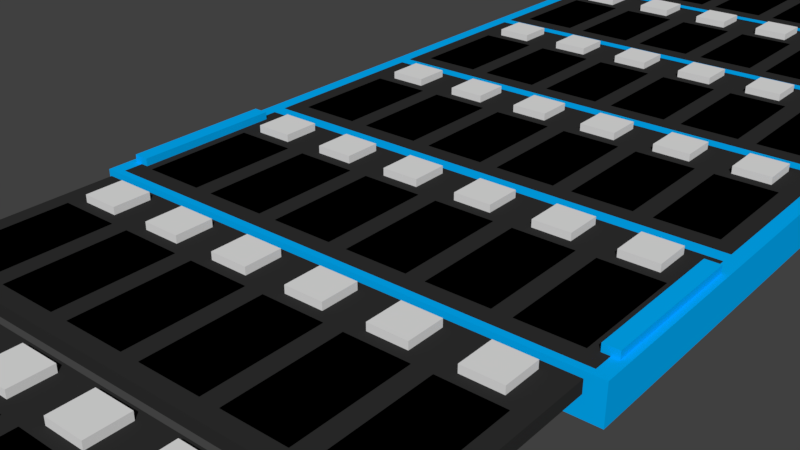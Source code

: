 # Source: fret.blend  (saved by Blender 2.77.0; exported with 4.5.12 LTS)
import bpy
from mathutils import Matrix  # noqa: F401  (used for matrix-valued properties, if any)

bpy.ops.wm.read_factory_settings(use_empty=True)
scene = bpy.context.scene
scene.name = 'Scene'

# ---- collections
col_collection_1 = bpy.data.collections.new('Collection 1'); scene.collection.children.link(col_collection_1)

# ---- materials (node trees are filled in below, after node groups)
mat_plastic = bpy.data.materials.new('Plastic')
mat_plastic.alpha_threshold = 0.0
mat_plastic.use_transparent_shadow = False
mat_plastic.diffuse_color = (0.0, 0.4417, 1.0, 1.0)
mat_plastic.roughness = 0.5
mat_pcb = bpy.data.materials.new('pcb')
mat_pcb.alpha_threshold = 0.0
mat_pcb.use_transparent_shadow = False
mat_pcb.diffuse_color = (0.0291, 0.0291, 0.0291, 1.0)
mat_pcb.roughness = 0.5
mat_leds = bpy.data.materials.new('leds')
mat_leds.alpha_threshold = 0.0
mat_leds.use_transparent_shadow = False
mat_leds.roughness = 0.5
mat_pads = bpy.data.materials.new('pads')
mat_pads.alpha_threshold = 0.0
mat_pads.use_transparent_shadow = False
mat_pads.diffuse_color = (0.0, 0.0, 0.0, 1.0)
mat_pads.roughness = 0.5

# ---- material node trees

# ---- world
world_world = bpy.data.worlds.new('World'); scene.world = world_world
world_world.color = (0.05088, 0.05088, 0.05088)
world_world.use_sun_shadow = False
world_world.sun_shadow_jitter_overblur = 0.0
world_world.cycles.sampling_method = 'MANUAL'

# ---- meshes
me_cube = bpy.data.meshes.new('Cube')
me_cube.from_pydata([(-31.5, -11.5, -3.51), (-32.55, -12.55, 1.6), (-31.5, 11.5, -3.51), (-32.55, 12.55, 1.6), (31.5, -11.5, -3.51), (32.55, -12.55, 1.6), (31.5, 11.5, -3.51), (32.55, 12.55, 1.6), (-34.35, 13.45, 1.6), (-34.35, 13.45, -3.51), (34.35, 13.45, 1.6), (34.35, 13.45, -3.51), (-34.35, -13.45, -3.51), (-34.35, -13.45, 1.6), (34.35, -13.45, 1.6), (34.35, -13.45, -3.51), (-31.5, -11.5, -0.1), (-31.5, 11.5, -0.1), (31.5, 11.5, -0.1), (31.5, -11.5, -0.1), (-32.55, -12.55, -0.1), (-32.55, 12.55, -0.1), (32.55, 12.55, -0.1), (32.55, -12.55, -0.1), (-5.0, 11.5, -0.1), (-5.0, 11.5, -3.51), (5.0, 11.5, -0.1), (5.0, 11.5, -3.51), (-5.0, -11.5, -0.1), (-5.0, -11.5, -3.51), (5.0, -11.5, -0.1), (5.0, -11.5, -3.51), (-5.0, -11.5, -2.51), (5.0, -11.5, -2.51), (-5.0, 11.5, -2.51), (5.0, 11.5, -2.51), (-32.55, 0.0, -0.1), (-31.5, 0.0, -0.1)], [], [(3, 7, 10, 8), (7, 3, 21, 22), (13, 8, 9, 12), (11, 15, 4, 6), (9, 2, 0, 12), (5, 1, 13, 14), (18, 6, 4, 19), (5, 7, 22, 23), (3, 1, 20, 36, 21), (1, 5, 23, 20), (16, 37, 36, 20), (17, 24, 26, 18, 22, 21), (18, 19, 23, 22), (19, 30, 28, 16, 20, 23), (17, 2, 25, 34, 24), (16, 0, 2, 17, 37), (19, 4, 31, 33, 30), (6, 27, 25, 2, 9, 11), (0, 29, 31, 4, 15, 12), (24, 34, 35, 26), (26, 35, 27, 6, 18), (28, 32, 29, 0, 16), (30, 33, 32, 28), (33, 35, 34, 32), (25, 29, 32, 34), (27, 35, 33, 31), (27, 31, 29, 25), (5, 14, 10, 7), (15, 11, 10, 14), (8, 10, 11, 9), (15, 14, 13, 12), (36, 37, 17, 21), (3, 8, 13, 1)])
me_cube.materials.append(mat_plastic)
me_cube.use_remesh_preserve_volume = False
me_cube.use_remesh_preserve_attributes = False
me_cube.use_mirror_vertex_groups = False
me_cube.update()
me_cylinder = bpy.data.meshes.new('Cylinder')
me_cylinder.from_pydata([(33.34, -0.9802, -10.0), (33.34, -0.9802, 10.0), (32.86, -1.951, -10.0), (32.86, -1.951, 10.0), (32.06, -2.903, -10.0), (32.06, -2.903, 10.0), (30.95, -3.827, -10.0), (30.95, -3.827, 10.0), (29.54, -4.714, -10.0), (29.54, -4.714, 10.0), (27.85, -5.556, -10.0), (27.85, -5.556, 10.0), (25.9, -6.344, -10.0), (25.9, -6.344, 10.0), (23.69, -7.071, -10.0), (23.69, -7.071, 10.0), (21.25, -7.73, -10.0), (21.25, -7.73, 10.0), (18.61, -8.315, -10.0), (18.61, -8.315, 10.0), (15.79, -8.819, -10.0), (15.79, -8.819, 10.0), (12.82, -9.239, -10.0), (12.82, -9.239, 10.0), (9.725, -9.569, -10.0), (9.725, -9.569, 10.0), (6.536, -9.808, -10.0), (6.536, -9.808, 10.0), (3.284, -9.952, -10.0), (3.284, -9.952, 10.0), (-2.689e-05, -10.0, -10.0), (-2.689e-05, -10.0, 10.0), (32.5, -1.895e-06, -10.0), (32.5, -1.895e-06, 10.0), (33.5, -1.629e-06, 10.0), (33.5, -1.629e-06, -10.0), (33.5, 2.6, 10.0), (33.5, 2.6, -10.0), (32.5, 2.6, -10.0), (32.5, 2.6, 10.0), (0.0, -3.072e-06, -10.0), (0.0, -3.045e-06, 10.0), (32.5, 1.6, 10.0), (32.5, 1.6, -10.0), (31.5, 2.6, -10.0), (31.5, 2.6, 10.0), (31.5, 1.6, 10.0), (31.5, 1.6, -10.0)], [], [(0, 1, 3, 2), (2, 3, 5, 4), (4, 5, 7, 6), (6, 7, 9, 8), (8, 9, 11, 10), (10, 11, 13, 12), (12, 13, 15, 14), (14, 15, 17, 16), (16, 17, 19, 18), (18, 19, 21, 20), (20, 21, 23, 22), (22, 23, 25, 24), (24, 25, 27, 26), (26, 27, 29, 28), (28, 29, 31, 30), (42, 39, 45, 46), (43, 38, 37, 35, 32), (39, 36, 37, 38), (47, 46, 45, 44), (0, 2, 4, 6, 8, 10, 12, 14, 16, 18, 20, 22, 24, 26, 28, 30, 40, 32, 35), (32, 33, 42, 43), (38, 43, 47, 44), (39, 38, 44, 45), (43, 42, 46, 47), (3, 1, 34, 33, 41, 31, 29, 27, 25, 23, 21, 19, 17, 15, 13, 11, 9, 7, 5), (34, 35, 37, 36), (0, 35, 34, 1), (32, 40, 41, 33), (33, 34, 36, 39, 42)])
me_cylinder.materials.append(mat_plastic)
me_cylinder.use_remesh_preserve_volume = False
me_cylinder.use_remesh_preserve_attributes = False
me_cylinder.use_mirror_vertex_groups = False
me_cylinder.update()
me_fret_pcb = bpy.data.meshes.new('Fret pcb')
me_fret_pcb.from_pydata([(-28.75, 6.25, 1.6), (-28.75, 11.25, 2.6), (-28.75, 11.25, 1.6), (-28.75, 6.25, 2.6), (-23.75, 6.25, 2.6), (-23.75, 11.25, 2.6), (-23.75, 11.25, 1.6), (-23.75, 6.25, 1.6), (-30.25, -10.25, 1.6), (-30.25, 4.75, 1.65), (-30.25, 4.75, 1.6), (-30.25, -10.25, 1.65), (-22.25, -10.25, 1.65), (-22.25, 4.75, 1.65), (-22.25, 4.75, 1.6), (-22.25, -10.25, 1.6), (-18.25, 6.25, 1.6), (-18.25, 11.25, 2.6), (-18.25, 11.25, 1.6), (-18.25, 6.25, 2.6), (-13.25, 6.25, 2.6), (-13.25, 11.25, 2.6), (-13.25, 11.25, 1.6), (-13.25, 6.25, 1.6), (-19.75, -10.25, 1.6), (-19.75, 4.75, 1.65), (-19.75, 4.75, 1.6), (-19.75, -10.25, 1.65), (-11.75, -10.25, 1.65), (-11.75, 4.75, 1.65), (-11.75, 4.75, 1.6), (-11.75, -10.25, 1.6), (-7.75, 6.25, 1.6), (-7.75, 11.25, 2.6), (-7.75, 11.25, 1.6), (-7.75, 6.25, 2.6), (-2.75, 6.25, 2.6), (-2.75, 11.25, 2.6), (-2.75, 11.25, 1.6), (-2.75, 6.25, 1.6), (-9.25, -10.25, 1.6), (-9.25, 4.75, 1.65), (-9.25, 4.75, 1.6), (-9.25, -10.25, 1.65), (-1.25, -10.25, 1.65), (-1.25, 4.75, 1.65), (-1.25, 4.75, 1.6), (-1.25, -10.25, 1.6), (2.75, 6.25, 1.6), (2.75, 11.25, 2.6), (2.75, 11.25, 1.6), (2.75, 6.25, 2.6), (7.75, 6.25, 2.6), (7.75, 11.25, 2.6), (7.75, 11.25, 1.6), (7.75, 6.25, 1.6), (1.25, -10.25, 1.6), (1.25, 4.75, 1.65), (1.25, 4.75, 1.6), (1.25, -10.25, 1.65), (9.25, -10.25, 1.65), (9.25, 4.75, 1.65), (9.25, 4.75, 1.6), (9.25, -10.25, 1.6), (13.25, 6.25, 1.6), (13.25, 11.25, 2.6), (13.25, 11.25, 1.6), (13.25, 6.25, 2.6), (18.25, 6.25, 2.6), (18.25, 11.25, 2.6), (18.25, 11.25, 1.6), (18.25, 6.25, 1.6), (11.75, -10.25, 1.6), (11.75, 4.75, 1.65), (11.75, 4.75, 1.6), (11.75, -10.25, 1.65), (19.75, -10.25, 1.65), (19.75, 4.75, 1.65), (19.75, 4.75, 1.6), (19.75, -10.25, 1.6), (23.75, 6.25, 1.6), (23.75, 11.25, 2.6), (23.75, 11.25, 1.6), (23.75, 6.25, 2.6), (28.75, 6.25, 2.6), (28.75, 11.25, 2.6), (28.75, 11.25, 1.6), (28.75, 6.25, 1.6), (22.25, -10.25, 1.6), (22.25, 4.75, 1.65), (22.25, 4.75, 1.6), (22.25, -10.25, 1.65), (30.25, -10.25, 1.65), (30.25, 4.75, 1.65), (30.25, 4.75, 1.6), (30.25, -10.25, 1.6), (-32.5, -12.5, 0.0), (-32.5, 12.5, 1.6), (-32.5, 12.5, 0.0), (-32.5, -12.5, 1.6), (32.5, 12.5, 1.6), (32.5, -12.5, 1.6), (32.5, 12.5, 0.0), (32.5, -12.5, 0.0)], [], [(0, 1, 2), (1, 0, 3), (1, 4, 5), (4, 1, 3), (4, 6, 5), (6, 4, 7), (6, 1, 5), (1, 6, 2), (0, 6, 7), (6, 0, 2), (0, 4, 3), (4, 0, 7), (8, 9, 10), (9, 8, 11), (9, 12, 13), (12, 9, 11), (12, 14, 13), (14, 12, 15), (8, 12, 11), (12, 8, 15), (14, 9, 13), (9, 14, 10), (16, 17, 18), (17, 16, 19), (17, 20, 21), (20, 17, 19), (20, 22, 21), (22, 20, 23), (16, 22, 23), (22, 16, 18), (16, 20, 19), (20, 16, 23), (22, 17, 21), (17, 22, 18), (24, 25, 26), (25, 24, 27), (25, 28, 29), (28, 25, 27), (28, 30, 29), (30, 28, 31), (24, 28, 27), (28, 24, 31), (30, 25, 29), (25, 30, 26), (32, 33, 34), (33, 32, 35), (33, 36, 37), (36, 33, 35), (36, 38, 37), (38, 36, 39), (38, 33, 37), (33, 38, 34), (32, 38, 39), (38, 32, 34), (32, 36, 35), (36, 32, 39), (40, 41, 42), (41, 40, 43), (41, 44, 45), (44, 41, 43), (44, 46, 45), (46, 44, 47), (46, 41, 45), (41, 46, 42), (40, 44, 43), (44, 40, 47), (48, 49, 50), (49, 48, 51), (49, 52, 53), (52, 49, 51), (52, 54, 53), (54, 52, 55), (54, 49, 53), (49, 54, 50), (48, 54, 55), (54, 48, 50), (48, 52, 51), (52, 48, 55), (56, 57, 58), (57, 56, 59), (57, 60, 61), (60, 57, 59), (60, 62, 61), (62, 60, 63), (62, 57, 61), (57, 62, 58), (56, 60, 59), (60, 56, 63), (64, 65, 66), (65, 64, 67), (65, 68, 69), (68, 65, 67), (68, 70, 69), (70, 68, 71), (70, 65, 69), (65, 70, 66), (64, 70, 71), (70, 64, 66), (64, 68, 67), (68, 64, 71), (72, 73, 74), (73, 72, 75), (73, 76, 77), (76, 73, 75), (76, 78, 77), (78, 76, 79), (78, 73, 77), (73, 78, 74), (72, 76, 75), (76, 72, 79), (80, 81, 82), (81, 80, 83), (81, 84, 85), (84, 81, 83), (84, 86, 85), (86, 84, 87), (80, 86, 87), (86, 80, 82), (80, 84, 83), (84, 80, 87), (86, 81, 85), (81, 86, 82), (88, 89, 90), (89, 88, 91), (89, 92, 93), (92, 89, 91), (92, 94, 93), (94, 92, 95), (88, 92, 91), (92, 88, 95), (94, 89, 93), (89, 94, 90), (96, 97, 98), (97, 96, 99), (100, 94, 101), (100, 90, 94), (90, 78, 88), (100, 78, 90), (100, 74, 78), (74, 62, 72), (100, 62, 74), (100, 58, 62), (58, 46, 56), (100, 46, 58), (97, 46, 100), (42, 30, 40), (46, 97, 42), (42, 97, 30), (26, 14, 24), (30, 97, 26), (26, 97, 14), (99, 10, 97), (14, 97, 10), (95, 101, 94), (88, 101, 95), (79, 88, 78), (79, 101, 88), (72, 101, 79), (63, 72, 62), (63, 101, 72), (56, 101, 63), (47, 56, 46), (47, 101, 56), (99, 47, 40), (31, 40, 30), (99, 40, 31), (99, 31, 24), (15, 24, 14), (99, 24, 15), (99, 15, 8), (47, 99, 101), (10, 99, 8), (101, 102, 100), (102, 101, 103), (102, 97, 100), (97, 102, 98), (96, 102, 103), (102, 96, 98), (96, 101, 99), (101, 96, 103)])
me_fret_pcb.polygons.foreach_set('material_index', [1, 1, 1, 1, 1, 1, 1, 1, 1, 1, 1, 1, 2, 2, 2, 2, 2, 2, 2, 2, 2, 2, 1, 1, 1, 1, 1, 1, 1, 1, 1, 1, 1, 1, 2, 2, 2, 2, 2, 2, 2, 2, 2, 2, 1, 1, 1, 1, 1, 1, 1, 1, 1, 1, 1, 1, 2, 2, 2, 2, 2, 2, 2, 2, 2, 2, 1, 1, 1, 1, 1, 1, 1, 1, 1, 1, 1, 1, 2, 2, 2, 2, 2, 2, 2, 2, 2, 2, 1, 1, 1, 1, 1, 1, 1, 1, 1, 1, 1, 1, 0, 2, 2, 2, 2, 2, 2, 2, 2, 2, 1, 1, 1, 1, 1, 1, 1, 1, 1, 1, 1, 1, 2, 2, 2, 2, 2, 2, 2, 2, 2, 2, 0, 0, 0, 0, 0, 0, 0, 0, 0, 0, 0, 0, 0, 0, 0, 0, 0, 0, 0, 0, 0, 0, 0, 0, 0, 0, 0, 0, 0, 0, 0, 0, 0, 0, 0, 0, 0, 0, 0, 0, 0, 0, 0, 0, 0, 0, 0, 0])
me_fret_pcb.materials.append(mat_pcb)
me_fret_pcb.materials.append(mat_leds)
me_fret_pcb.materials.append(mat_pads)
me_fret_pcb.use_remesh_preserve_volume = False
me_fret_pcb.use_remesh_preserve_attributes = False
me_fret_pcb.use_mirror_vertex_groups = False
me_fret_pcb.update()

# ---- objects
ob_simple_plastic = bpy.data.objects.new('Simple plastic', me_cube)
ob_round_plastic = bpy.data.objects.new('Round plastic', me_cylinder)
ob_fret_pcb = bpy.data.objects.new('Fret pcb', me_fret_pcb)

# ---- transforms, parenting, visibility, modifiers, constraints
ob_simple_plastic.location = (0.0, 0.0, 0.0)
ob_simple_plastic.lineart.crease_threshold = 0.0
_m = ob_simple_plastic.modifiers.new('Array', 'ARRAY')
_m.count = 10
_m.constant_offset_displace = (0.0, 0.0, 0.0)
_m.relative_offset_displace = (0.0, 1.0, 0.0)
_m.use_merge_vertices = True
ob_round_plastic.location = (0.0, 0.0, 0.0)
ob_round_plastic.rotation_euler = (1.571, -0.0, 0.0)
ob_round_plastic.hide_viewport = True
ob_round_plastic.lineart.crease_threshold = 0.0
_m = ob_round_plastic.modifiers.new('Mirror', 'MIRROR')
ob_fret_pcb.location = (0.0, 0.0, 0.0)
ob_fret_pcb.scale = (1.0, 1.0, 1.0)
ob_fret_pcb.hide_viewport = True
ob_fret_pcb.lineart.crease_threshold = 0.0
_m = ob_fret_pcb.modifiers.new('Array', 'ARRAY')
_m.count = 5
_m.use_constant_offset = True
_m.constant_offset_displace = (0.0, -2.0, 0.0)
_m.relative_offset_displace = (0.0, -1.0, 0.0)
_m = ob_fret_pcb.modifiers.new('Array.001', 'ARRAY')
_m.use_constant_offset = True
_m.constant_offset_displace = (0.0, 2.0, 0.0)
_m.relative_offset_displace = (0.0, 1.0, 0.0)
_m.merge_threshold = 19.0

# ---- collection membership
col_collection_1.objects.link(ob_simple_plastic)
col_collection_1.objects.link(ob_round_plastic)
col_collection_1.objects.link(ob_fret_pcb)

# ---- scene / render settings (as saved in the file)
scene.frame_start = 1; scene.frame_end = 250; scene.frame_set(1)
scene.render.engine = 'BLENDER_EEVEE_NEXT'
scene.render.resolution_percentage = 50
scene.render.dither_intensity = 0.0
scene.cycles.use_denoising = False
scene.cycles.samples = 128
scene.cycles.sampling_pattern = 'TABULATED_SOBOL'
scene.cycles.light_sampling_threshold = 0.0
scene.cycles.use_adaptive_sampling = False
scene.cycles.use_light_tree = False
scene.cycles.blur_glossy = 0.0
scene.cycles.sample_clamp_indirect = 0.0
scene.view_settings.view_transform = 'Standard'
scene.unit_settings.scale_length = 0.001
bpy.context.view_layer.update()

# ---- added for rendering (the .blend has no active camera and no usable light): camera, sun
cam_auto = bpy.data.cameras.new('AutoCamera')
cam_auto.lens = 50.0
cam_auto.sensor_width = 36.0
cam_auto.clip_end = 1241.23
ob_auto_camera = bpy.data.objects.new('AutoCamera', cam_auto)
scene.collection.objects.link(ob_auto_camera)
ob_auto_camera.location = (70.7255, -84.8707, 56.5804)
ob_auto_camera.rotation_euler = (1.09748, -7.21219e-08, 0.694738)
scene.camera = ob_auto_camera
light_auto_sun = bpy.data.lights.new('AutoSun', 'SUN')
light_auto_sun.energy = 3.0
light_auto_sun.angle = 0.0523599
ob_auto_sun = bpy.data.objects.new('AutoSun', light_auto_sun)
scene.collection.objects.link(ob_auto_sun)
ob_auto_sun.rotation_euler = (0.872665, 0.174533, 0.523599)
bpy.context.view_layer.update()
